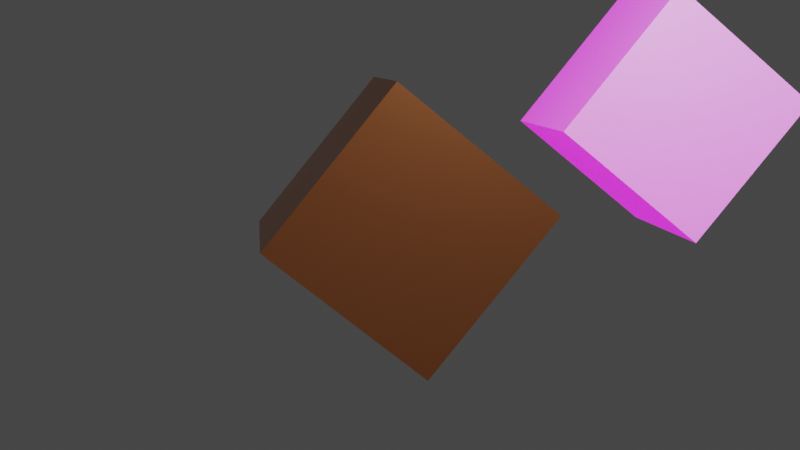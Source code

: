 # Source: materials_pbr.blend  (saved by Blender 3.2.14; exported with 4.5.12 LTS)
import bpy
from mathutils import Matrix  # noqa: F401  (used for matrix-valued properties, if any)

bpy.ops.wm.read_factory_settings(use_empty=True)
scene = bpy.context.scene
scene.name = 'Scene'

# ---- collections
col_collection = bpy.data.collections.new('Collection'); scene.collection.children.link(col_collection)

# ---- images (referenced by path relative to the original .blend; pixels are not part of the script)
import os
ASSET_DIR = os.environ.get("B2B_ASSET_DIR", "")  # directory of the original .blend (textures are referenced by path, not embedded)
HERE = os.path.dirname(os.path.abspath(__file__))  # packed textures are extracted next to this script under _unpacked/

def load_image(name, relpath, width, height, colorspace="sRGB"):
    """Load a texture the original file referenced (path relative to the .blend, or extracted next to this script)."""
    p = next((c for c in (os.path.join(HERE, relpath), os.path.join(ASSET_DIR, relpath)) if relpath and os.path.exists(c)), "")
    if p:
        img = bpy.data.images.load(p, check_existing=True)
        img.name = name
    else:  # same state as the original file: an image datablock whose file is absent (Cycles renders it pink)
        img = bpy.data.images.new(name, width, height)
        img.source = "FILE"
        img.filepath = "//" + (relpath or name)
    img.colorspace_settings.name = colorspace
    return img
img_texture_checker_png = load_image('texture_checker.png', 'texture_checker.png', 1024, 1024, 'sRGB')
img_texture_illum_png = load_image('texture_illum.png', 'texture_illum.png', 1024, 1024, 'sRGB')
img_texture_roughness_png = load_image('texture_roughness.png', 'texture_roughness.png', 1024, 1024, 'sRGB')

# ---- materials (node trees are filled in below, after node groups)
mat_mat1 = bpy.data.materials.new('Mat1')
mat_mat1.alpha_threshold = 0.0
mat_mat1.use_transparent_shadow = False
mat_mat1.line_color = (0.0, 0.0, 0.0, 1.0)
mat_mat2 = bpy.data.materials.new('Mat2')
mat_mat2.use_transparent_shadow = False

# ---- material node trees
mat_mat1.use_nodes = True; mat_mat1.node_tree.nodes.clear()
_N = mat_mat1.node_tree.nodes; _L = mat_mat1.node_tree.links
n0 = _N.new('ShaderNodeOutputMaterial'); n0.name = 'Material Output'; n0.location = (300, 300)
n1 = _N.new('ShaderNodeTexImage'); n1.name = 'Image Texture'; n1.location = (-414, 176)
n1.image = img_texture_checker_png
n1.interpolation = 'Closest'
n2 = _N.new('ShaderNodeBsdfPrincipled'); n2.name = 'Principled BSDF'; n2.location = (10, 300)
n2.distribution = 'GGX'
n2.subsurface_method = 'RANDOM_WALK_SKIN'
n2.inputs[0].default_value = (0.8, 0.2764, 0.1019, 1.0)
n2.inputs[1].default_value = 0.9
n2.inputs[2].default_value = 0.4
n2.inputs[3].default_value = 1.45
n2.inputs[13].default_value = 0.25
n2.inputs[15].default_value = 0.2
n2.inputs[20].default_value = 0.05
n2.inputs[21].default_value = 1.2
n2.inputs[24].default_value = 0.06
n2.inputs[27].default_value = (0.0, 0.0, 0.0, 1.0)
n2.inputs[28].default_value = 1.0
n3 = _N.new('ShaderNodeTexImage'); n3.name = 'Image Texture.001'; n3.location = (-358, -177)
n3.image = img_texture_illum_png
_L.new(n2.outputs[0], n0.inputs[0])
_L.new(n1.outputs[0], n2.inputs[19])
_L.new(n3.outputs[0], n2.inputs[18])
n0.is_active_output = True
mat_mat2.use_nodes = True; mat_mat2.node_tree.nodes.clear()
_N = mat_mat2.node_tree.nodes; _L = mat_mat2.node_tree.links
n0 = _N.new('ShaderNodeBsdfPrincipled'); n0.name = 'Principled BSDF'; n0.location = (10, 300)
n0.distribution = 'GGX'
n0.subsurface_method = 'RANDOM_WALK_SKIN'
n0.inputs[3].default_value = 1.45
n0.inputs[15].default_value = 0.8
n0.inputs[16].default_value = 0.7
n0.inputs[19].default_value = 0.075
n0.inputs[20].default_value = 0.4
n0.inputs[26].default_value = (0.2, 0.2, 0.2, 1.0)
n0.inputs[28].default_value = 1.0
n1 = _N.new('ShaderNodeOutputMaterial'); n1.name = 'Material Output'; n1.location = (300, 300)
n2 = _N.new('ShaderNodeTexImage'); n2.name = 'Image Texture'; n2.location = (-373, -189)
n2.hide = True
n2.image = img_texture_illum_png
n3 = _N.new('ShaderNodeTexImage'); n3.name = 'Image Texture.001'; n3.location = (-402, -41)
n3.hide = True
n3.image = img_texture_checker_png
n4 = _N.new('ShaderNodeTexImage'); n4.name = 'Image Texture.002'; n4.location = (-387, 83)
n4.hide = True
n4.image = img_texture_roughness_png
_L.new(n0.outputs[0], n1.inputs[0])
_L.new(n2.outputs[0], n0.inputs[27])
_L.new(n3.outputs[0], n0.inputs[24])
_L.new(n4.outputs[0], n0.inputs[2])
n1.is_active_output = True

# ---- world
world_world = bpy.data.worlds.new('World'); scene.world = world_world
world_world.use_nodes = True; world_world.node_tree.nodes.clear()
_N = world_world.node_tree.nodes; _L = world_world.node_tree.links
n0 = _N.new('ShaderNodeOutputWorld'); n0.name = 'World Output'; n0.location = (300, 300)
n1 = _N.new('ShaderNodeBackground'); n1.name = 'Background'; n1.location = (10, 300)
n1.inputs[0].default_value = (0.05088, 0.05088, 0.05088, 1.0)
_L.new(n1.outputs[0], n0.inputs[0])
n0.is_active_output = True
world_world.color = (0.05088, 0.05088, 0.05088)
world_world.use_sun_shadow = False
world_world.sun_shadow_jitter_overblur = 0.0

# ---- cameras
cam_camera = bpy.data.cameras.new('Camera')
cam_camera.clip_end = 100.0
cam_camera.ortho_scale = 7.314

# ---- lights
light_light = bpy.data.lights.new('Light', 'POINT')
light_light.transmission_factor = 0.0
light_light.energy = 1000.0
light_light.shadow_soft_size = 0.1
light_light.shadow_maximum_resolution = 0.006
light_light.use_absolute_resolution = True

# ---- meshes
me_cubemeshmat1 = bpy.data.meshes.new('CubeMeshMat1')
me_cubemeshmat1.from_pydata([(1.0, 1.0, 1.0), (1.0, 1.0, -1.0), (1.0, -1.0, 1.0), (1.0, -1.0, -1.0), (-1.0, 1.0, 1.0), (-1.0, 1.0, -1.0), (-1.0, -1.0, 1.0), (-1.0, -1.0, -1.0)], [], [(0, 4, 6, 2), (3, 2, 6, 7), (7, 6, 4, 5), (5, 1, 3, 7), (1, 0, 2, 3), (5, 4, 0, 1)])
_uv = me_cubemeshmat1.uv_layers.new(name='UVMap')
_uv.uv.foreach_set('vector', [0.625, 0.5, 0.875, 0.5, 0.875, 0.75, 0.625, 0.75, 0.375, 0.75, 0.625, 0.75, 0.625, 1.0, 0.375, 1.0, 0.375, 0.0, 0.625, 0.0, 0.625, 0.25, 0.375, 0.25, 0.125, 0.5, 0.375, 0.5, 0.375, 0.75, 0.125, 0.75, 0.375, 0.5, 0.625, 0.5, 0.625, 0.75, 0.375, 0.75, 0.375, 0.25, 0.625, 0.25, 0.625, 0.5, 0.375, 0.5])
me_cubemeshmat1.materials.append(mat_mat1)
me_cubemeshmat1.use_remesh_preserve_volume = False
me_cubemeshmat1.use_remesh_preserve_attributes = False
me_cubemeshmat1.use_mirror_vertex_groups = False
me_cubemeshmat1.update()
me_cubemeshmat2 = bpy.data.meshes.new('CubeMeshMat2')
me_cubemeshmat2.from_pydata([(1.0, 1.0, 1.0), (1.0, 1.0, -1.0), (1.0, -1.0, 1.0), (1.0, -1.0, -1.0), (-1.0, 1.0, 1.0), (-1.0, 1.0, -1.0), (-1.0, -1.0, 1.0), (-1.0, -1.0, -1.0)], [], [(0, 4, 6, 2), (3, 2, 6, 7), (7, 6, 4, 5), (5, 1, 3, 7), (1, 0, 2, 3), (5, 4, 0, 1)])
_uv = me_cubemeshmat2.uv_layers.new(name='UVMap')
_uv.uv.foreach_set('vector', [0.625, 0.5, 0.875, 0.5, 0.875, 0.75, 0.625, 0.75, 0.375, 0.75, 0.625, 0.75, 0.625, 1.0, 0.375, 1.0, 0.375, 0.0, 0.625, 0.0, 0.625, 0.25, 0.375, 0.25, 0.125, 0.5, 0.375, 0.5, 0.375, 0.75, 0.125, 0.75, 0.375, 0.5, 0.625, 0.5, 0.625, 0.75, 0.375, 0.75, 0.375, 0.25, 0.625, 0.25, 0.625, 0.5, 0.375, 0.5])
me_cubemeshmat2.materials.append(mat_mat2)
me_cubemeshmat2.use_remesh_preserve_volume = False
me_cubemeshmat2.use_remesh_preserve_attributes = False
me_cubemeshmat2.use_mirror_vertex_groups = False
me_cubemeshmat2.update()

# ---- objects
ob_cubemat1 = bpy.data.objects.new('CubeMat1', me_cubemeshmat1)
ob_light = bpy.data.objects.new('Light', light_light)
ob_camera = bpy.data.objects.new('Camera', cam_camera)
ob_cubemat2 = bpy.data.objects.new('CubeMat2', me_cubemeshmat2)

# ---- transforms, parenting, visibility, modifiers, constraints
ob_cubemat1.location = (0.0, 0.0, 0.0)
ob_cubemat1.rotation_euler = (-2.697, 0.7975, -1.864)
ob_cubemat1.lock_rotations_4d = False
ob_cubemat1.empty_display_type = 'ARROWS'
ob_cubemat1.lineart.crease_threshold = 0.0
ob_light.location = (4.076, 1.005, 5.904)
ob_light.rotation_euler = (0.6503, 0.05522, 1.866)
ob_light.lock_rotations_4d = False
ob_light.empty_display_type = 'ARROWS'
ob_light.color = (0.0, 0.0, 0.0, 0.0)
ob_light.lineart.crease_threshold = 0.0
ob_camera.location = (7.359, -6.926, 4.958)
ob_camera.rotation_euler = (1.109, 0.0, 0.8149)
ob_camera.lock_rotations_4d = False
ob_camera.empty_display_type = 'ARROWS'
ob_camera.color = (0.0, 0.0, 0.0, 0.0)
ob_camera.display_type = 'WIRE'
ob_camera.lineart.crease_threshold = 0.0
ob_cubemat2.location = (0.4149, 3.805, 0.2722)
ob_cubemat2.rotation_euler = (-2.697, 0.7975, -1.864)
ob_cubemat2.lock_rotations_4d = False
ob_cubemat2.empty_display_type = 'ARROWS'
ob_cubemat2.lineart.crease_threshold = 0.0

# ---- collection membership
col_collection.objects.link(ob_cubemat1)
col_collection.objects.link(ob_light)
col_collection.objects.link(ob_camera)
col_collection.objects.link(ob_cubemat2)

# ---- scene / render settings (as saved in the file)
scene.camera = ob_camera
scene.frame_start = 1; scene.frame_end = 250; scene.frame_set(1)
scene.render.engine = 'BLENDER_EEVEE_NEXT'
scene.cycles.sampling_pattern = 'TABULATED_SOBOL'
scene.cycles.use_light_tree = False
scene.view_settings.view_transform = 'Filmic'
bpy.context.view_layer.update()
